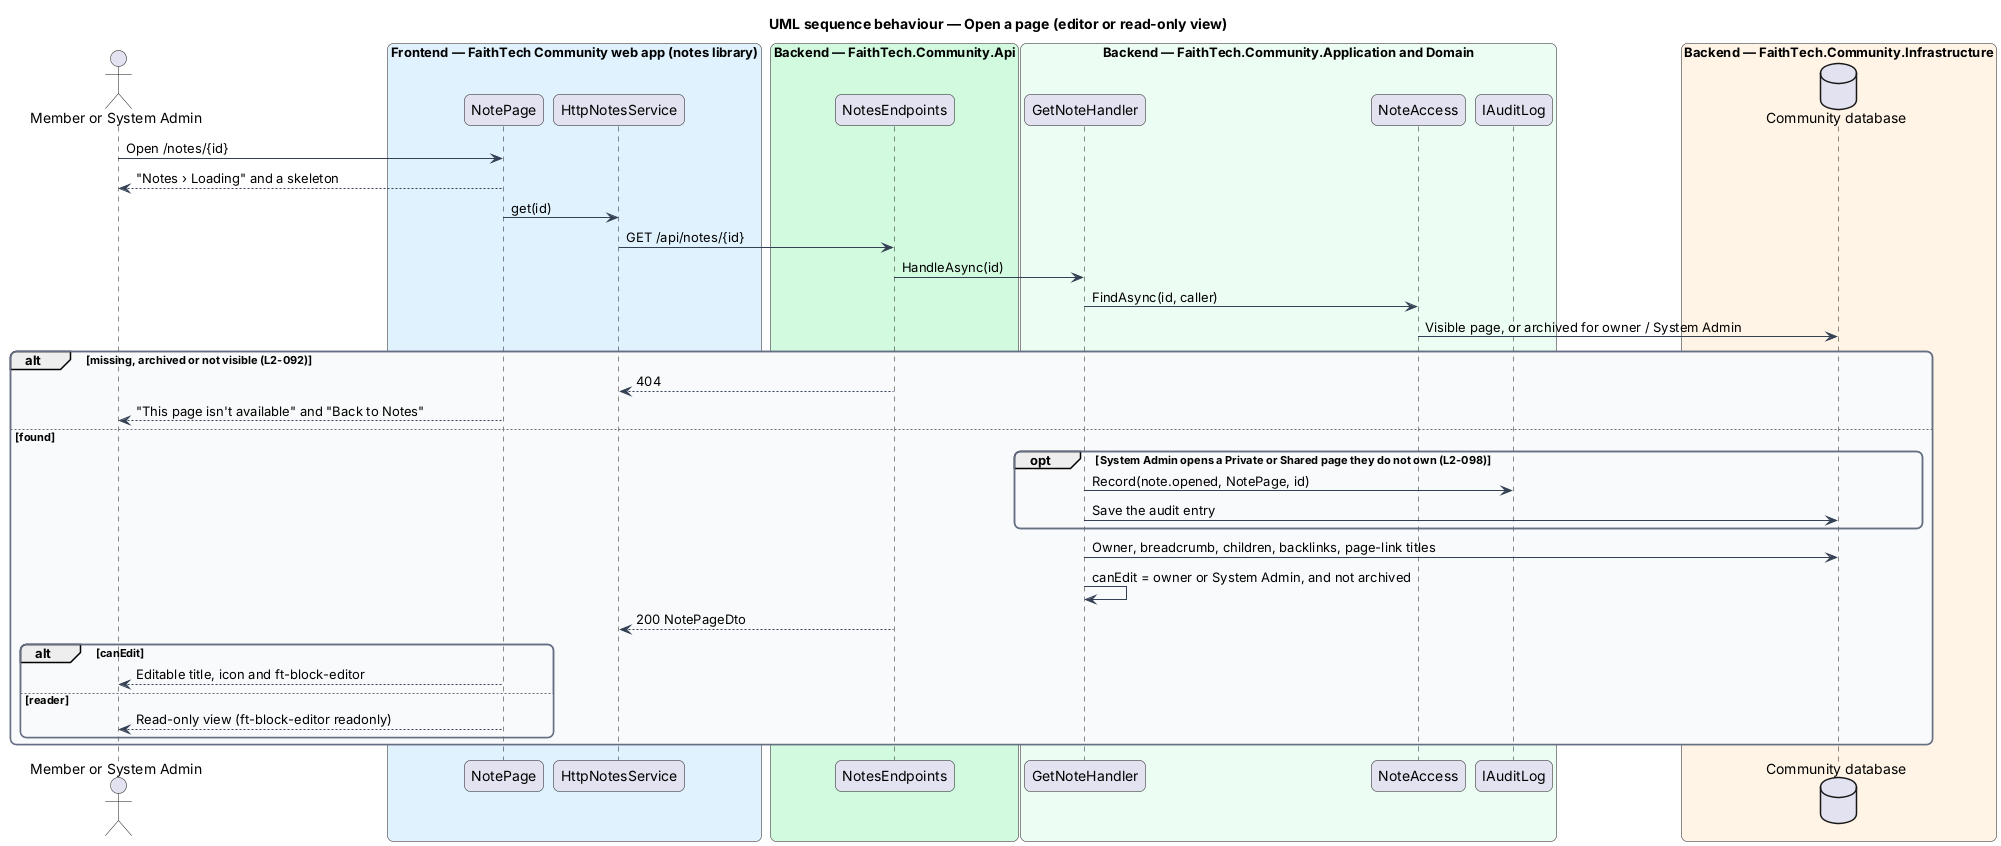

The diagram above was rendered by PlantUML. Its source (embedded in the PNG):
@startuml
title UML sequence behaviour — Open a page (editor or read-only view)
skinparam backgroundColor #FFFFFF
skinparam shadowing false
skinparam roundcorner 12
skinparam defaultFontName Arial
skinparam ArrowColor #344054
skinparam rectangle {
  BorderColor #344054
  FontColor #101828
}
skinparam package {
  BorderColor #667085
  FontColor #101828
  BackgroundColor #F9FAFB
}
actor "Member or System Admin" as actor
box "Frontend — FaithTech Community web app (notes library)" #E0F2FE
  participant "NotePage" as page
  participant "HttpNotesService" as svc
end box
box "Backend — FaithTech.Community.Api" #D1FADF
  participant "NotesEndpoints" as ep
end box
box "Backend — FaithTech.Community.Application and Domain" #ECFDF3
  participant "GetNoteHandler" as h
  participant "NoteAccess" as acc
  participant "IAuditLog" as audit
end box
box "Backend — FaithTech.Community.Infrastructure" #FFF4E5
  database "Community database" as db
end box
actor -> page : Open /notes/{id}
page --> actor : "Notes › Loading" and a skeleton
page -> svc : get(id)
svc -> ep : GET /api/notes/{id}
ep -> h : HandleAsync(id)
h -> acc : FindAsync(id, caller)
acc -> db : Visible page, or archived for owner / System Admin
alt missing, archived or not visible (L2-092)
  ep --> svc : 404
  page --> actor : "This page isn't available" and "Back to Notes"
else found
  opt System Admin opens a Private or Shared page they do not own (L2-098)
    h -> audit : Record(note.opened, NotePage, id)
    h -> db : Save the audit entry
  end
  h -> db : Owner, breadcrumb, children, backlinks, page-link titles
  h -> h : canEdit = owner or System Admin, and not archived
  ep --> svc : 200 NotePageDto
  alt canEdit
    page --> actor : Editable title, icon and ft-block-editor
  else reader
    page --> actor : Read-only view (ft-block-editor readonly)
  end
end
@enduml